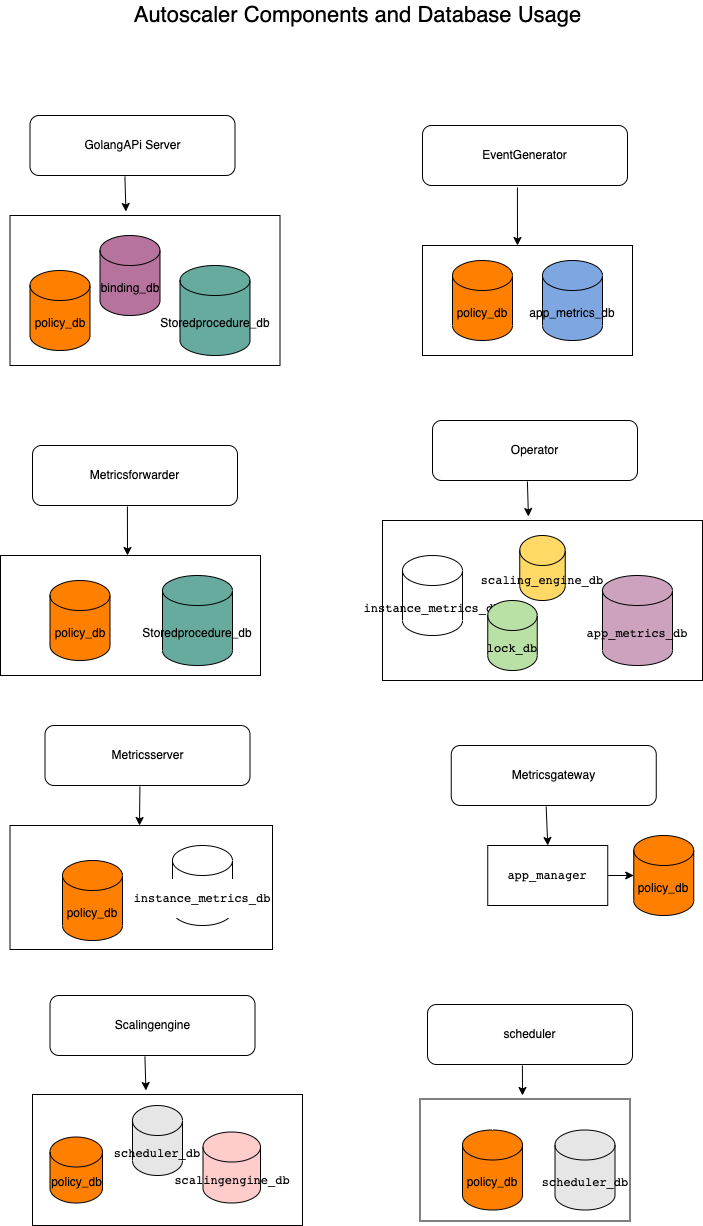

The diagram above was exported from draw.io. Its source (the exported page's mxGraphModel, read from the mxfile embedded in the PNG):
<mxGraphModel dx="1106" dy="819" grid="1" gridSize="10" guides="1" tooltips="1" connect="1" arrows="1" fold="1" page="1" pageScale="1" pageWidth="850" pageHeight="1400" math="0" shadow="0">
  <root>
    <mxCell id="0" />
    <mxCell id="1" parent="0" />
    <mxCell id="K4jw8BdA4KdLLmHJCOH0-17" value="" style="rounded=0;whiteSpace=wrap;html=1;fontColor=#000000;" vertex="1" parent="1">
      <mxGeometry x="59.5" y="240" width="270" height="150" as="geometry" />
    </mxCell>
    <mxCell id="K4jw8BdA4KdLLmHJCOH0-13" value="" style="rounded=0;whiteSpace=wrap;html=1;fontColor=#000000;" vertex="1" parent="1">
      <mxGeometry x="472" y="270" width="210" height="110" as="geometry" />
    </mxCell>
    <mxCell id="K4jw8BdA4KdLLmHJCOH0-1" value="GolangAPi Server" style="rounded=1;whiteSpace=wrap;html=1;" vertex="1" parent="1">
      <mxGeometry x="79.5" y="140" width="205" height="60" as="geometry" />
    </mxCell>
    <mxCell id="K4jw8BdA4KdLLmHJCOH0-2" value="policy_db" style="shape=cylinder3;whiteSpace=wrap;html=1;boundedLbl=1;backgroundOutline=1;size=15;fillColor=#FF8000;" vertex="1" parent="1">
      <mxGeometry x="79.5" y="295" width="60" height="80" as="geometry" />
    </mxCell>
    <mxCell id="K4jw8BdA4KdLLmHJCOH0-3" value="binding_db" style="shape=cylinder3;whiteSpace=wrap;html=1;boundedLbl=1;backgroundOutline=1;size=15;fillColor=#B5739D;" vertex="1" parent="1">
      <mxGeometry x="149.5" y="260" width="60" height="80" as="geometry" />
    </mxCell>
    <mxCell id="K4jw8BdA4KdLLmHJCOH0-4" value="Storedprocedure_db" style="shape=cylinder3;whiteSpace=wrap;html=1;boundedLbl=1;backgroundOutline=1;size=15;fillColor=#67AB9F;" vertex="1" parent="1">
      <mxGeometry x="229.5" y="290" width="70" height="90" as="geometry" />
    </mxCell>
    <mxCell id="K4jw8BdA4KdLLmHJCOH0-5" value="EventGenerator" style="rounded=1;whiteSpace=wrap;html=1;" vertex="1" parent="1">
      <mxGeometry x="472" y="150" width="205" height="60" as="geometry" />
    </mxCell>
    <mxCell id="K4jw8BdA4KdLLmHJCOH0-6" value="policy_db" style="shape=cylinder3;whiteSpace=wrap;html=1;boundedLbl=1;backgroundOutline=1;size=15;fillColor=#FF8000;" vertex="1" parent="1">
      <mxGeometry x="502" y="285" width="60" height="80" as="geometry" />
    </mxCell>
    <mxCell id="K4jw8BdA4KdLLmHJCOH0-10" value="app_metrics_db" style="shape=cylinder3;whiteSpace=wrap;html=1;boundedLbl=1;backgroundOutline=1;size=15;fontColor=#000000;fillColor=#7EA6E0;" vertex="1" parent="1">
      <mxGeometry x="592" y="285" width="60" height="80" as="geometry" />
    </mxCell>
    <mxCell id="K4jw8BdA4KdLLmHJCOH0-12" value="" style="endArrow=classic;html=1;rounded=0;fontColor=#000000;exitX=0.463;exitY=1.033;exitDx=0;exitDy=0;exitPerimeter=0;" edge="1" parent="1" source="K4jw8BdA4KdLLmHJCOH0-5">
      <mxGeometry width="50" height="50" relative="1" as="geometry">
        <mxPoint x="532" y="240" as="sourcePoint" />
        <mxPoint x="567" y="270" as="targetPoint" />
      </mxGeometry>
    </mxCell>
    <mxCell id="K4jw8BdA4KdLLmHJCOH0-18" value="" style="endArrow=classic;html=1;rounded=0;fontColor=#000000;exitX=0.463;exitY=1.017;exitDx=0;exitDy=0;exitPerimeter=0;entryX=0.456;entryY=-0.025;entryDx=0;entryDy=0;entryPerimeter=0;" edge="1" parent="1" source="K4jw8BdA4KdLLmHJCOH0-1">
      <mxGeometry width="50" height="50" relative="1" as="geometry">
        <mxPoint x="339.5" y="300" as="sourcePoint" />
        <mxPoint x="175.42000000000007" y="236" as="targetPoint" />
      </mxGeometry>
    </mxCell>
    <mxCell id="K4jw8BdA4KdLLmHJCOH0-19" value="" style="rounded=0;whiteSpace=wrap;html=1;fontColor=#000000;" vertex="1" parent="1">
      <mxGeometry x="50" y="580" width="260" height="120" as="geometry" />
    </mxCell>
    <mxCell id="K4jw8BdA4KdLLmHJCOH0-20" value="Metricsforwarder" style="rounded=1;whiteSpace=wrap;html=1;" vertex="1" parent="1">
      <mxGeometry x="82" y="470" width="205" height="60" as="geometry" />
    </mxCell>
    <mxCell id="K4jw8BdA4KdLLmHJCOH0-21" value="policy_db" style="shape=cylinder3;whiteSpace=wrap;html=1;boundedLbl=1;backgroundOutline=1;size=15;fillColor=#FF8000;" vertex="1" parent="1">
      <mxGeometry x="99.5" y="605" width="60" height="80" as="geometry" />
    </mxCell>
    <mxCell id="K4jw8BdA4KdLLmHJCOH0-23" value="Storedprocedure_db" style="shape=cylinder3;whiteSpace=wrap;html=1;boundedLbl=1;backgroundOutline=1;size=15;fillColor=#67AB9F;" vertex="1" parent="1">
      <mxGeometry x="212" y="600" width="70" height="90" as="geometry" />
    </mxCell>
    <mxCell id="K4jw8BdA4KdLLmHJCOH0-24" value="" style="endArrow=classic;html=1;rounded=0;fontColor=#000000;exitX=0.463;exitY=1.017;exitDx=0;exitDy=0;exitPerimeter=0;" edge="1" parent="1" source="K4jw8BdA4KdLLmHJCOH0-20">
      <mxGeometry width="50" height="50" relative="1" as="geometry">
        <mxPoint x="372" y="630" as="sourcePoint" />
        <mxPoint x="177" y="580" as="targetPoint" />
      </mxGeometry>
    </mxCell>
    <mxCell id="K4jw8BdA4KdLLmHJCOH0-25" value="" style="rounded=0;whiteSpace=wrap;html=1;fontColor=#000000;" vertex="1" parent="1">
      <mxGeometry x="432" y="545" width="320" height="160" as="geometry" />
    </mxCell>
    <mxCell id="K4jw8BdA4KdLLmHJCOH0-26" value="Operator" style="rounded=1;whiteSpace=wrap;html=1;" vertex="1" parent="1">
      <mxGeometry x="482" y="445" width="205" height="60" as="geometry" />
    </mxCell>
    <mxCell id="K4jw8BdA4KdLLmHJCOH0-27" value="&lt;pre style=&quot;font-family: &amp;quot;JetBrains Mono&amp;quot;, monospace;&quot;&gt;&lt;span style=&quot;&quot;&gt;instance_metrics_db&lt;/span&gt;&lt;/pre&gt;" style="shape=cylinder3;whiteSpace=wrap;html=1;boundedLbl=1;backgroundOutline=1;size=15;fillColor=#FFFFFF;labelBackgroundColor=none;fontColor=#000000;" vertex="1" parent="1">
      <mxGeometry x="452" y="580" width="60" height="80" as="geometry" />
    </mxCell>
    <mxCell id="K4jw8BdA4KdLLmHJCOH0-28" value="&lt;pre style=&quot;font-family: &amp;quot;JetBrains Mono&amp;quot;, monospace;&quot;&gt;&lt;span style=&quot;&quot;&gt;scaling_engine_db&lt;/span&gt;&lt;/pre&gt;" style="shape=cylinder3;whiteSpace=wrap;html=1;boundedLbl=1;backgroundOutline=1;size=15;fillColor=#FFD966;labelBackgroundColor=none;fontColor=#000000;" vertex="1" parent="1">
      <mxGeometry x="569.25" y="560" width="45.5" height="65" as="geometry" />
    </mxCell>
    <mxCell id="K4jw8BdA4KdLLmHJCOH0-29" value="&lt;pre style=&quot;font-family: &amp;quot;JetBrains Mono&amp;quot;, monospace;&quot;&gt;&lt;span style=&quot;&quot;&gt;app_metrics_db&lt;/span&gt;&lt;/pre&gt;" style="shape=cylinder3;whiteSpace=wrap;html=1;boundedLbl=1;backgroundOutline=1;size=15;fillColor=#CDA2BE;labelBackgroundColor=none;fontColor=#000000;" vertex="1" parent="1">
      <mxGeometry x="652" y="600" width="70" height="90" as="geometry" />
    </mxCell>
    <mxCell id="K4jw8BdA4KdLLmHJCOH0-30" value="" style="endArrow=classic;html=1;rounded=0;fontColor=#000000;exitX=0.463;exitY=1.017;exitDx=0;exitDy=0;exitPerimeter=0;entryX=0.456;entryY=-0.025;entryDx=0;entryDy=0;entryPerimeter=0;" edge="1" parent="1" source="K4jw8BdA4KdLLmHJCOH0-26" target="K4jw8BdA4KdLLmHJCOH0-25">
      <mxGeometry width="50" height="50" relative="1" as="geometry">
        <mxPoint x="742" y="605" as="sourcePoint" />
        <mxPoint x="792" y="555" as="targetPoint" />
      </mxGeometry>
    </mxCell>
    <mxCell id="K4jw8BdA4KdLLmHJCOH0-31" value="" style="rounded=0;whiteSpace=wrap;html=1;fontColor=#000000;" vertex="1" parent="1">
      <mxGeometry x="59.5" y="850" width="262.5" height="124" as="geometry" />
    </mxCell>
    <mxCell id="K4jw8BdA4KdLLmHJCOH0-32" value="Metricsserver" style="rounded=1;whiteSpace=wrap;html=1;" vertex="1" parent="1">
      <mxGeometry x="94.5" y="750" width="205" height="60" as="geometry" />
    </mxCell>
    <mxCell id="K4jw8BdA4KdLLmHJCOH0-33" value="policy_db" style="shape=cylinder3;whiteSpace=wrap;html=1;boundedLbl=1;backgroundOutline=1;size=15;fillColor=#FF8000;" vertex="1" parent="1">
      <mxGeometry x="112" y="885" width="60" height="80" as="geometry" />
    </mxCell>
    <mxCell id="K4jw8BdA4KdLLmHJCOH0-35" value="" style="endArrow=classic;html=1;rounded=0;fontColor=#000000;exitX=0.463;exitY=1.017;exitDx=0;exitDy=0;exitPerimeter=0;" edge="1" parent="1" source="K4jw8BdA4KdLLmHJCOH0-32">
      <mxGeometry width="50" height="50" relative="1" as="geometry">
        <mxPoint x="377" y="900" as="sourcePoint" />
        <mxPoint x="189" y="850" as="targetPoint" />
      </mxGeometry>
    </mxCell>
    <mxCell id="K4jw8BdA4KdLLmHJCOH0-36" value="&lt;pre style=&quot;font-family: &amp;quot;JetBrains Mono&amp;quot;, monospace;&quot;&gt;&lt;span style=&quot;&quot;&gt;instance_metrics_db&lt;/span&gt;&lt;/pre&gt;" style="shape=cylinder3;whiteSpace=wrap;html=1;boundedLbl=1;backgroundOutline=1;size=15;fillColor=#FFFFFF;labelBackgroundColor=default;fontColor=#000000;" vertex="1" parent="1">
      <mxGeometry x="222" y="870" width="60" height="80" as="geometry" />
    </mxCell>
    <mxCell id="K4jw8BdA4KdLLmHJCOH0-38" value="Metricsgateway" style="rounded=1;whiteSpace=wrap;html=1;" vertex="1" parent="1">
      <mxGeometry x="500.75" y="770" width="205" height="60" as="geometry" />
    </mxCell>
    <mxCell id="K4jw8BdA4KdLLmHJCOH0-39" value="policy_db" style="shape=cylinder3;whiteSpace=wrap;html=1;boundedLbl=1;backgroundOutline=1;size=15;fillColor=#FF8000;" vertex="1" parent="1">
      <mxGeometry x="683.25" y="860" width="60" height="80" as="geometry" />
    </mxCell>
    <mxCell id="K4jw8BdA4KdLLmHJCOH0-40" value="" style="endArrow=classic;html=1;rounded=0;fontColor=#000000;exitX=0.463;exitY=1.017;exitDx=0;exitDy=0;exitPerimeter=0;entryX=0.5;entryY=0;entryDx=0;entryDy=0;" edge="1" parent="1" source="K4jw8BdA4KdLLmHJCOH0-38" target="K4jw8BdA4KdLLmHJCOH0-42">
      <mxGeometry width="50" height="50" relative="1" as="geometry">
        <mxPoint x="783.25" y="920" as="sourcePoint" />
        <mxPoint x="595.25" y="870" as="targetPoint" />
      </mxGeometry>
    </mxCell>
    <mxCell id="K4jw8BdA4KdLLmHJCOH0-43" value="" style="edgeStyle=orthogonalEdgeStyle;rounded=0;orthogonalLoop=1;jettySize=auto;html=1;fontColor=#000000;" edge="1" parent="1" source="K4jw8BdA4KdLLmHJCOH0-42" target="K4jw8BdA4KdLLmHJCOH0-39">
      <mxGeometry relative="1" as="geometry" />
    </mxCell>
    <mxCell id="K4jw8BdA4KdLLmHJCOH0-42" value="&lt;pre style=&quot;font-family: &amp;quot;JetBrains Mono&amp;quot;, monospace;&quot;&gt;app_manager&lt;/pre&gt;" style="rounded=0;whiteSpace=wrap;html=1;labelBackgroundColor=none;fontColor=#000000;strokeColor=#000000;fillColor=#FFFFFF;labelBorderColor=none;" vertex="1" parent="1">
      <mxGeometry x="537.25" y="870" width="120" height="60" as="geometry" />
    </mxCell>
    <mxCell id="K4jw8BdA4KdLLmHJCOH0-46" value="" style="rounded=0;whiteSpace=wrap;html=1;fontColor=#000000;" vertex="1" parent="1">
      <mxGeometry x="82" y="1119" width="270" height="131" as="geometry" />
    </mxCell>
    <mxCell id="K4jw8BdA4KdLLmHJCOH0-47" value="Scalingengine" style="rounded=1;whiteSpace=wrap;html=1;" vertex="1" parent="1">
      <mxGeometry x="99.5" y="1020" width="205" height="60" as="geometry" />
    </mxCell>
    <mxCell id="K4jw8BdA4KdLLmHJCOH0-48" value="policy_db" style="shape=cylinder3;whiteSpace=wrap;html=1;boundedLbl=1;backgroundOutline=1;size=15;fillColor=#FF8000;" vertex="1" parent="1">
      <mxGeometry x="99.5" y="1161.5" width="52.5" height="66" as="geometry" />
    </mxCell>
    <mxCell id="K4jw8BdA4KdLLmHJCOH0-49" value="&lt;pre style=&quot;font-family: &amp;quot;JetBrains Mono&amp;quot;, monospace;&quot;&gt;scheduler_db&lt;/pre&gt;" style="shape=cylinder3;whiteSpace=wrap;html=1;boundedLbl=1;backgroundOutline=1;size=15;fillColor=#E6E6E6;" vertex="1" parent="1">
      <mxGeometry x="182" y="1130" width="50" height="70" as="geometry" />
    </mxCell>
    <mxCell id="K4jw8BdA4KdLLmHJCOH0-50" value="&lt;pre style=&quot;font-family: &amp;quot;JetBrains Mono&amp;quot;, monospace;&quot;&gt;&lt;span style=&quot;&quot;&gt;scalingengine_db&lt;/span&gt;&lt;/pre&gt;" style="shape=cylinder3;whiteSpace=wrap;html=1;boundedLbl=1;backgroundOutline=1;size=15;fillColor=#FFCCCC;fontColor=default;labelBackgroundColor=none;" vertex="1" parent="1">
      <mxGeometry x="252.5" y="1156.5" width="57.5" height="71" as="geometry" />
    </mxCell>
    <mxCell id="K4jw8BdA4KdLLmHJCOH0-51" value="" style="endArrow=classic;html=1;rounded=0;fontColor=#000000;exitX=0.463;exitY=1.017;exitDx=0;exitDy=0;exitPerimeter=0;entryX=0.456;entryY=-0.025;entryDx=0;entryDy=0;entryPerimeter=0;" edge="1" parent="1" source="K4jw8BdA4KdLLmHJCOH0-47">
      <mxGeometry width="50" height="50" relative="1" as="geometry">
        <mxPoint x="359.5" y="1179" as="sourcePoint" />
        <mxPoint x="195.42000000000007" y="1115" as="targetPoint" />
      </mxGeometry>
    </mxCell>
    <mxCell id="K4jw8BdA4KdLLmHJCOH0-52" value="" style="rounded=0;whiteSpace=wrap;html=1;fontColor=#000000;" vertex="1" parent="1">
      <mxGeometry x="469.5" y="1123.5" width="210" height="122" as="geometry" />
    </mxCell>
    <mxCell id="K4jw8BdA4KdLLmHJCOH0-53" value="scheduler" style="rounded=1;whiteSpace=wrap;html=1;" vertex="1" parent="1">
      <mxGeometry x="477" y="1029" width="205" height="60" as="geometry" />
    </mxCell>
    <mxCell id="K4jw8BdA4KdLLmHJCOH0-54" value="policy_db" style="shape=cylinder3;whiteSpace=wrap;html=1;boundedLbl=1;backgroundOutline=1;size=15;fillColor=#FF8000;" vertex="1" parent="1">
      <mxGeometry x="512" y="1154.5" width="60" height="80" as="geometry" />
    </mxCell>
    <mxCell id="K4jw8BdA4KdLLmHJCOH0-55" value="&lt;pre style=&quot;font-family: &amp;quot;JetBrains Mono&amp;quot;, monospace;&quot;&gt;scheduler_db&lt;/pre&gt;" style="shape=cylinder3;whiteSpace=wrap;html=1;boundedLbl=1;backgroundOutline=1;size=15;fillColor=#E6E6E6;" vertex="1" parent="1">
      <mxGeometry x="604.5" y="1154.5" width="60" height="80" as="geometry" />
    </mxCell>
    <mxCell id="K4jw8BdA4KdLLmHJCOH0-57" value="" style="endArrow=classic;html=1;rounded=0;fontColor=#000000;exitX=0.463;exitY=1.017;exitDx=0;exitDy=0;exitPerimeter=0;" edge="1" parent="1" source="K4jw8BdA4KdLLmHJCOH0-53">
      <mxGeometry width="50" height="50" relative="1" as="geometry">
        <mxPoint x="739.5" y="1188" as="sourcePoint" />
        <mxPoint x="572" y="1120" as="targetPoint" />
      </mxGeometry>
    </mxCell>
    <mxCell id="K4jw8BdA4KdLLmHJCOH0-60" value="Autoscaler Components and Database Usage" style="text;html=1;align=center;verticalAlign=middle;resizable=0;points=[];autosize=1;strokeColor=none;fillColor=none;fontColor=default;fontSize=22;" vertex="1" parent="1">
      <mxGeometry x="177.25" y="25" width="460" height="30" as="geometry" />
    </mxCell>
    <mxCell id="K4jw8BdA4KdLLmHJCOH0-62" value="&lt;pre style=&quot;font-family: &amp;quot;JetBrains Mono&amp;quot;, monospace;&quot;&gt;lock_db&lt;/pre&gt;" style="shape=cylinder3;whiteSpace=wrap;html=1;boundedLbl=1;backgroundOutline=1;size=15;fillColor=#B9E0A5;labelBackgroundColor=none;fontColor=#000000;" vertex="1" parent="1">
      <mxGeometry x="537.25" y="625" width="49.5" height="70" as="geometry" />
    </mxCell>
  </root>
</mxGraphModel>